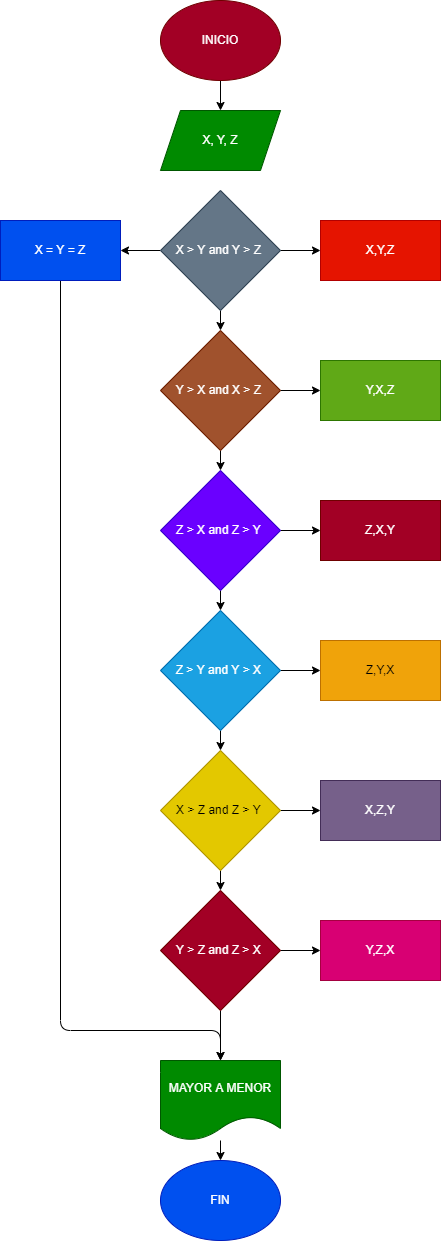

The diagram above was exported from draw.io. Its source (the exported page's mxGraphModel, read from the mxfile embedded in the PNG):
<mxGraphModel dx="650" dy="478" grid="1" gridSize="10" guides="1" tooltips="1" connect="1" arrows="1" fold="1" page="1" pageScale="1" pageWidth="827" pageHeight="1169" math="0" shadow="0">
  <root>
    <mxCell id="0" />
    <mxCell id="1" parent="0" />
    <mxCell id="4" value="" style="edgeStyle=none;html=1;" edge="1" parent="1" source="2" target="3">
      <mxGeometry relative="1" as="geometry" />
    </mxCell>
    <mxCell id="2" value="INICIO" style="ellipse;whiteSpace=wrap;html=1;fillColor=#a20025;fontColor=#ffffff;strokeColor=#6F0000;" vertex="1" parent="1">
      <mxGeometry x="260" y="20" width="120" height="80" as="geometry" />
    </mxCell>
    <mxCell id="3" value="X, Y, Z" style="shape=parallelogram;perimeter=parallelogramPerimeter;whiteSpace=wrap;html=1;fixedSize=1;fillColor=#008a00;fontColor=#ffffff;strokeColor=#005700;" vertex="1" parent="1">
      <mxGeometry x="260" y="130" width="120" height="60" as="geometry" />
    </mxCell>
    <mxCell id="7" value="" style="edgeStyle=none;html=1;" edge="1" parent="1" source="5" target="6">
      <mxGeometry relative="1" as="geometry" />
    </mxCell>
    <mxCell id="9" value="" style="edgeStyle=none;html=1;" edge="1" parent="1" source="5" target="8">
      <mxGeometry relative="1" as="geometry" />
    </mxCell>
    <mxCell id="22" value="" style="edgeStyle=none;html=1;" edge="1" parent="1" source="5" target="10">
      <mxGeometry relative="1" as="geometry" />
    </mxCell>
    <mxCell id="5" value="X &amp;gt; Y and Y &amp;gt; Z&amp;nbsp;" style="rhombus;whiteSpace=wrap;html=1;fillColor=#647687;fontColor=#ffffff;strokeColor=#314354;" vertex="1" parent="1">
      <mxGeometry x="260" y="210" width="120" height="120" as="geometry" />
    </mxCell>
    <mxCell id="6" value="X,Y,Z" style="rounded=0;whiteSpace=wrap;html=1;fillColor=#e51400;fontColor=#ffffff;strokeColor=#B20000;" vertex="1" parent="1">
      <mxGeometry x="420" y="240" width="120" height="60" as="geometry" />
    </mxCell>
    <mxCell id="30" style="edgeStyle=none;html=1;exitX=0.5;exitY=1;exitDx=0;exitDy=0;entryX=0.5;entryY=0;entryDx=0;entryDy=0;" edge="1" parent="1" source="8" target="32">
      <mxGeometry relative="1" as="geometry">
        <mxPoint x="160" y="1085" as="targetPoint" />
        <Array as="points">
          <mxPoint x="160" y="1050" />
          <mxPoint x="320" y="1050" />
        </Array>
      </mxGeometry>
    </mxCell>
    <mxCell id="8" value="X = Y = Z" style="rounded=0;whiteSpace=wrap;html=1;fillColor=#0050ef;fontColor=#ffffff;strokeColor=#001DBC;" vertex="1" parent="1">
      <mxGeometry x="100" y="240" width="120" height="60" as="geometry" />
    </mxCell>
    <mxCell id="23" value="" style="edgeStyle=none;html=1;" edge="1" parent="1" source="10" target="12">
      <mxGeometry relative="1" as="geometry" />
    </mxCell>
    <mxCell id="25" value="" style="edgeStyle=none;html=1;" edge="1" parent="1" source="10" target="16">
      <mxGeometry relative="1" as="geometry" />
    </mxCell>
    <mxCell id="10" value="Y &amp;gt; X and X &amp;gt; Z&amp;nbsp;" style="rhombus;whiteSpace=wrap;html=1;fillColor=#a0522d;fontColor=#ffffff;strokeColor=#6D1F00;" vertex="1" parent="1">
      <mxGeometry x="260" y="350" width="120" height="120" as="geometry" />
    </mxCell>
    <mxCell id="24" value="" style="edgeStyle=none;html=1;" edge="1" parent="1" source="12" target="13">
      <mxGeometry relative="1" as="geometry" />
    </mxCell>
    <mxCell id="26" value="" style="edgeStyle=none;html=1;" edge="1" parent="1" source="12" target="18">
      <mxGeometry relative="1" as="geometry" />
    </mxCell>
    <mxCell id="12" value="Z &amp;gt; X and Z &amp;gt; Y&amp;nbsp;" style="rhombus;whiteSpace=wrap;html=1;fillColor=#6a00ff;fontColor=#ffffff;strokeColor=#3700CC;" vertex="1" parent="1">
      <mxGeometry x="260" y="490" width="120" height="120" as="geometry" />
    </mxCell>
    <mxCell id="27" value="" style="edgeStyle=none;html=1;" edge="1" parent="1" source="13" target="19">
      <mxGeometry relative="1" as="geometry" />
    </mxCell>
    <mxCell id="35" value="" style="edgeStyle=none;html=1;" edge="1" parent="1" source="13" target="14">
      <mxGeometry relative="1" as="geometry" />
    </mxCell>
    <mxCell id="13" value="Z &amp;gt; Y and Y &amp;gt; X&amp;nbsp;" style="rhombus;whiteSpace=wrap;html=1;fillColor=#1ba1e2;fontColor=#ffffff;strokeColor=#006EAF;" vertex="1" parent="1">
      <mxGeometry x="260" y="630" width="120" height="120" as="geometry" />
    </mxCell>
    <mxCell id="28" value="" style="edgeStyle=none;html=1;" edge="1" parent="1" source="14" target="20">
      <mxGeometry relative="1" as="geometry" />
    </mxCell>
    <mxCell id="36" value="" style="edgeStyle=none;html=1;" edge="1" parent="1" source="14" target="15">
      <mxGeometry relative="1" as="geometry" />
    </mxCell>
    <mxCell id="14" value="X &amp;gt; Z and Z &amp;gt; Y&amp;nbsp;" style="rhombus;whiteSpace=wrap;html=1;fillColor=#e3c800;fontColor=#000000;strokeColor=#B09500;" vertex="1" parent="1">
      <mxGeometry x="260" y="770" width="120" height="120" as="geometry" />
    </mxCell>
    <mxCell id="29" value="" style="edgeStyle=none;html=1;" edge="1" parent="1" source="15" target="21">
      <mxGeometry relative="1" as="geometry" />
    </mxCell>
    <mxCell id="31" style="edgeStyle=none;html=1;" edge="1" parent="1" source="15" target="32">
      <mxGeometry relative="1" as="geometry">
        <mxPoint x="320" y="1080" as="targetPoint" />
      </mxGeometry>
    </mxCell>
    <mxCell id="15" value="Y &amp;gt; Z and Z &amp;gt; X&amp;nbsp;" style="rhombus;whiteSpace=wrap;html=1;fillColor=#a20025;fontColor=#ffffff;strokeColor=#6F0000;" vertex="1" parent="1">
      <mxGeometry x="260" y="910" width="120" height="120" as="geometry" />
    </mxCell>
    <mxCell id="16" value="Y,X,Z" style="rounded=0;whiteSpace=wrap;html=1;fillColor=#60a917;fontColor=#ffffff;strokeColor=#2D7600;" vertex="1" parent="1">
      <mxGeometry x="420" y="380" width="120" height="60" as="geometry" />
    </mxCell>
    <mxCell id="18" value="Z,X,Y" style="rounded=0;whiteSpace=wrap;html=1;fillColor=#a20025;fontColor=#ffffff;strokeColor=#6F0000;" vertex="1" parent="1">
      <mxGeometry x="420" y="520" width="120" height="60" as="geometry" />
    </mxCell>
    <mxCell id="19" value="Z,Y,X" style="rounded=0;whiteSpace=wrap;html=1;fillColor=#f0a30a;fontColor=#000000;strokeColor=#BD7000;" vertex="1" parent="1">
      <mxGeometry x="420" y="660" width="120" height="60" as="geometry" />
    </mxCell>
    <mxCell id="20" value="X,Z,Y" style="rounded=0;whiteSpace=wrap;html=1;fillColor=#76608a;fontColor=#ffffff;strokeColor=#432D57;" vertex="1" parent="1">
      <mxGeometry x="420" y="800" width="120" height="60" as="geometry" />
    </mxCell>
    <mxCell id="21" value="Y,Z,X" style="rounded=0;whiteSpace=wrap;html=1;fillColor=#d80073;fontColor=#ffffff;strokeColor=#A50040;" vertex="1" parent="1">
      <mxGeometry x="420" y="940" width="120" height="60" as="geometry" />
    </mxCell>
    <mxCell id="34" value="" style="edgeStyle=none;html=1;" edge="1" parent="1" source="32" target="33">
      <mxGeometry relative="1" as="geometry" />
    </mxCell>
    <mxCell id="32" value="MAYOR A MENOR" style="shape=document;whiteSpace=wrap;html=1;boundedLbl=1;fillColor=#008a00;fontColor=#ffffff;strokeColor=#005700;" vertex="1" parent="1">
      <mxGeometry x="260" y="1080" width="120" height="80" as="geometry" />
    </mxCell>
    <mxCell id="33" value="FIN" style="ellipse;whiteSpace=wrap;html=1;fillColor=#0050ef;fontColor=#ffffff;strokeColor=#001DBC;" vertex="1" parent="1">
      <mxGeometry x="260" y="1180" width="120" height="80" as="geometry" />
    </mxCell>
  </root>
</mxGraphModel>